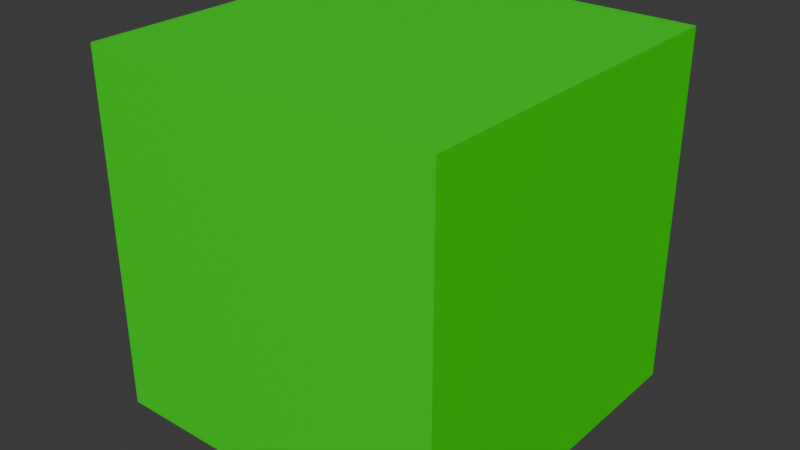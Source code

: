 # Source: cube.blend  (saved by Blender 5.0.119; exported with 4.5.12 LTS)
import bpy
from mathutils import Matrix  # noqa: F401  (used for matrix-valued properties, if any)

bpy.ops.wm.read_factory_settings(use_empty=True)
scene = bpy.context.scene
scene.name = 'Scene'

# ---- collections
col_collection = bpy.data.collections.new('Collection'); scene.collection.children.link(col_collection)

# ---- materials (node trees are filled in below, after node groups)
mat_material = bpy.data.materials.new('Material')
mat_material.alpha_threshold = 0.0
mat_material.use_backface_culling_lightprobe_volume = False
mat_material.roughness = 0.5
mat_material.line_color = (0.0, 0.0, 0.0, 1.0)

# ---- material node trees
mat_material.use_nodes = True; mat_material.node_tree.nodes.clear()
_N = mat_material.node_tree.nodes; _L = mat_material.node_tree.links
n0 = _N.new('ShaderNodeOutputMaterial'); n0.name = 'Material Output'; n0.location = (200, 100)
n1 = _N.new('ShaderNodeBsdfPrincipled'); n1.name = 'Principled BSDF'; n1.location = (-200, 100)
n1.inputs[0].default_value = (0.009049, 0.8, 0.00436, 1.0)
_L.new(n1.outputs[0], n0.inputs[0])
n0.is_active_output = True

# ---- world
world_world = bpy.data.worlds.new('World'); scene.world = world_world
world_world.use_nodes = True; world_world.node_tree.nodes.clear()
_N = world_world.node_tree.nodes; _L = world_world.node_tree.links
n0 = _N.new('ShaderNodeOutputWorld'); n0.name = 'World Output'; n0.location = (200, 100)
n1 = _N.new('ShaderNodeBackground'); n1.name = 'Background'; n1.location = (-200, 100)
n1.inputs[0].default_value = (0.05088, 0.05088, 0.05088, 1.0)
_L.new(n1.outputs[0], n0.inputs[0])
n0.is_active_output = True
world_world.color = (0.05088, 0.05088, 0.05088)
world_world.sun_shadow_jitter_overblur = 0.0

# ---- meshes
me_cube = bpy.data.meshes.new('Cube')
me_cube.from_pydata([(1.0, 1.0, 1.0), (1.0, 1.0, -1.0), (1.0, -1.0, 1.0), (1.0, -1.0, -1.0), (-1.0, 1.0, 1.0), (-1.0, 1.0, -1.0), (-1.0, -1.0, 1.0), (-1.0, -1.0, -1.0)], [], [(0, 4, 6, 2), (3, 2, 6, 7), (7, 6, 4, 5), (5, 1, 3, 7), (1, 0, 2, 3), (5, 4, 0, 1)])
_uv = me_cube.uv_layers.new(name='UVMap')
_uv.uv.foreach_set('vector', [0.625, 0.5, 0.875, 0.5, 0.875, 0.75, 0.625, 0.75, 0.375, 0.75, 0.625, 0.75, 0.625, 1.0, 0.375, 1.0, 0.375, 0.0, 0.625, 0.0, 0.625, 0.25, 0.375, 0.25, 0.125, 0.5, 0.375, 0.5, 0.375, 0.75, 0.125, 0.75, 0.375, 0.5, 0.625, 0.5, 0.625, 0.75, 0.375, 0.75, 0.375, 0.25, 0.625, 0.25, 0.625, 0.5, 0.375, 0.5])
me_cube.materials.append(mat_material)
me_cube.use_mirror_vertex_groups = False
me_cube.update()

# ---- objects
ob_cube = bpy.data.objects.new('Cube', me_cube)

# ---- transforms, parenting, visibility, modifiers, constraints
ob_cube.location = (0.0, 0.0, 0.0)
ob_cube.lock_rotations_4d = False
ob_cube.empty_display_type = 'ARROWS'
ob_cube.lineart.crease_threshold = 0.0

# ---- collection membership
col_collection.objects.link(ob_cube)

# ---- scene / render settings (as saved in the file)
scene.frame_start = 1; scene.frame_end = 250; scene.frame_set(1)
scene.render.engine = 'BLENDER_EEVEE_NEXT'
scene.render.bake_bias = 0.0
scene.render.bake_samples = 0
scene.cycles.sampling_pattern = 'TABULATED_SOBOL'
scene.eevee.use_volume_custom_range = False
bpy.context.view_layer.update()

# ---- added for rendering (the .blend has no active camera and no usable light): camera, sun
cam_auto = bpy.data.cameras.new('AutoCamera')
cam_auto.lens = 50.0
cam_auto.sensor_width = 36.0
cam_auto.clip_end = 1000.0
ob_auto_camera = bpy.data.objects.new('AutoCamera', cam_auto)
scene.collection.objects.link(ob_auto_camera)
ob_auto_camera.location = (3.20507, -3.84609, 2.56406)
ob_auto_camera.rotation_euler = (1.09748, -7.21219e-08, 0.694738)
scene.camera = ob_auto_camera
light_auto_sun = bpy.data.lights.new('AutoSun', 'SUN')
light_auto_sun.energy = 3.0
light_auto_sun.angle = 0.0523599
ob_auto_sun = bpy.data.objects.new('AutoSun', light_auto_sun)
scene.collection.objects.link(ob_auto_sun)
ob_auto_sun.rotation_euler = (0.872665, 0.174533, 0.523599)
bpy.context.view_layer.update()
